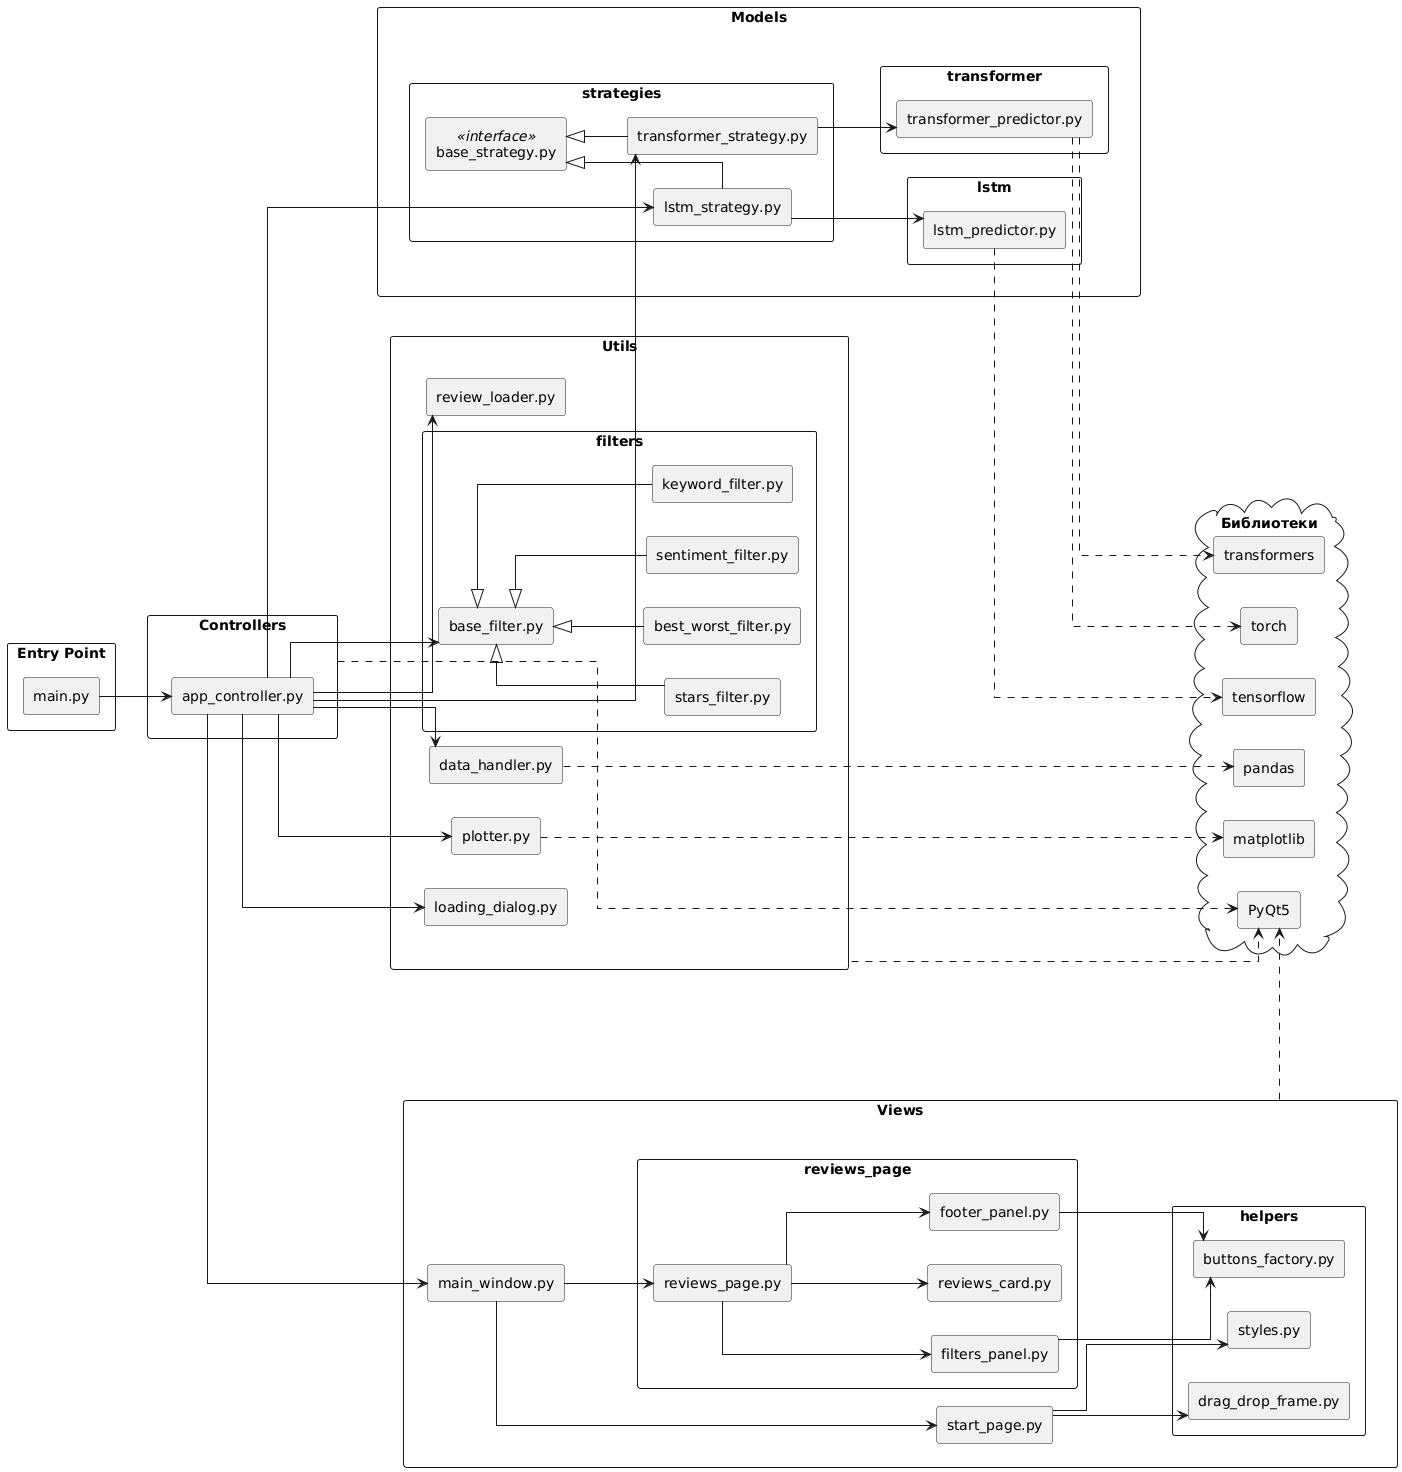

The diagram above was rendered by PlantUML. Its source (embedded in the PNG):
@startuml
left to right direction
skinparam componentStyle rectangle
skinparam packageStyle rectangle
skinparam shadowing false
skinparam linetype ortho

' ========== ENTRY ==========
package "Entry Point" {
    [main.py]
}

' ========== CONTROLLER ==========
package "Controllers" as Controllers {
    [app_controller.py]
}

[main.py] --> [app_controller.py]
[Controllers] -[hidden]-> [Models]
' ========== MODEL ==========
package "Models" {
    package "lstm" {
        [lstm_predictor.py]
    }

    package "transformer" {
        [transformer_predictor.py]
    }

    package "strategies" {
        [base_strategy.py] <<interface>>
        [lstm_strategy.py] -up-|> [base_strategy.py]
        [transformer_strategy.py] -up-|> [base_strategy.py]
        [lstm_strategy.py] --> [lstm_predictor.py]
        [transformer_strategy.py] --> [transformer_predictor.py]
    }
}

' ========== UTILS ==========
package "Utils" {
    [data_handler.py]
    [loading_dialog.py]
    [plotter.py]
    [review_loader.py]

    package "filters" {
        [base_filter.py]
        [sentiment_filter.py] -up-|> [base_filter.py]
        [keyword_filter.py] -up-|> [base_filter.py]
        [stars_filter.py] -up-|> [base_filter.py]
        [best_worst_filter.py] -up-|> [base_filter.py]
    }
}

' ========== VIEW ==========
package "Views" {
    [main_window.py]
    [start_page.py]

    package "reviews_page" {
        [filters_panel.py]
        [footer_panel.py]
        [reviews_card.py]
        [reviews_page.py]
    }

    package "helpers" {
        [buttons_factory.py]
        [drag_drop_frame.py]
        [styles.py]
    }
}

' ========== СВЯЗИ МЕЖДУ КОМПОНЕНТАМИ ==========
[app_controller.py] --> [main_window.py]
[app_controller.py] --> [data_handler.py]
[app_controller.py] --> [plotter.py]
[app_controller.py] --> [loading_dialog.py]
[app_controller.py] --> [review_loader.py]

[app_controller.py] --> [lstm_strategy.py]
[app_controller.py] --> [transformer_strategy.py]
[app_controller.py] --> [base_filter.py]

[main_window.py] --> [start_page.py]
[main_window.py] --> [reviews_page.py]

[reviews_page.py] --> [filters_panel.py]
[reviews_page.py] --> [footer_panel.py]
[reviews_page.py] --> [reviews_card.py]
[start_page.py] --> [drag_drop_frame.py]

[filters_panel.py] --> [buttons_factory.py]
[footer_panel.py] --> [buttons_factory.py]
[start_page.py] --> [styles.py]

' ========== БИБЛИОТЕКИ ==========
cloud "Библиотеки" {
    [PyQt5]
    [pandas]
    [matplotlib]
    [tensorflow]
    [torch]
    [transformers]
}

Views ..> [PyQt5]
Controllers ..> [PyQt5]
Utils ..> [PyQt5]

[data_handler.py] ..> [pandas]
[plotter.py] ..> [matplotlib]
[lstm_predictor.py] ..> [tensorflow]
[transformer_predictor.py] ..> [torch]
[transformer_predictor.py] ..> [transformers]
@enduml